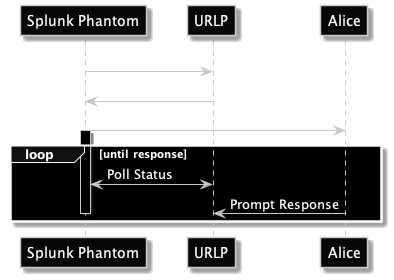

The diagram above was rendered by PlantUML. Its source (embedded in the PNG):
@startuml

skinparam monochrome reverse
skinparam backgroundColor transparent

"Splunk Phantom" -> URLP: Generate Prompt
"Splunk Phantom" <- URLP: Prompt URL
"Splunk Phantom" -> Alice: Send Prompt URL
activate "Splunk Phantom"
loop until response
    "Splunk Phantom" <-> URLP: Poll Status
    Alice -> URLP: Prompt Response
    deactivate "Splunk Phantom"
end
@enduml